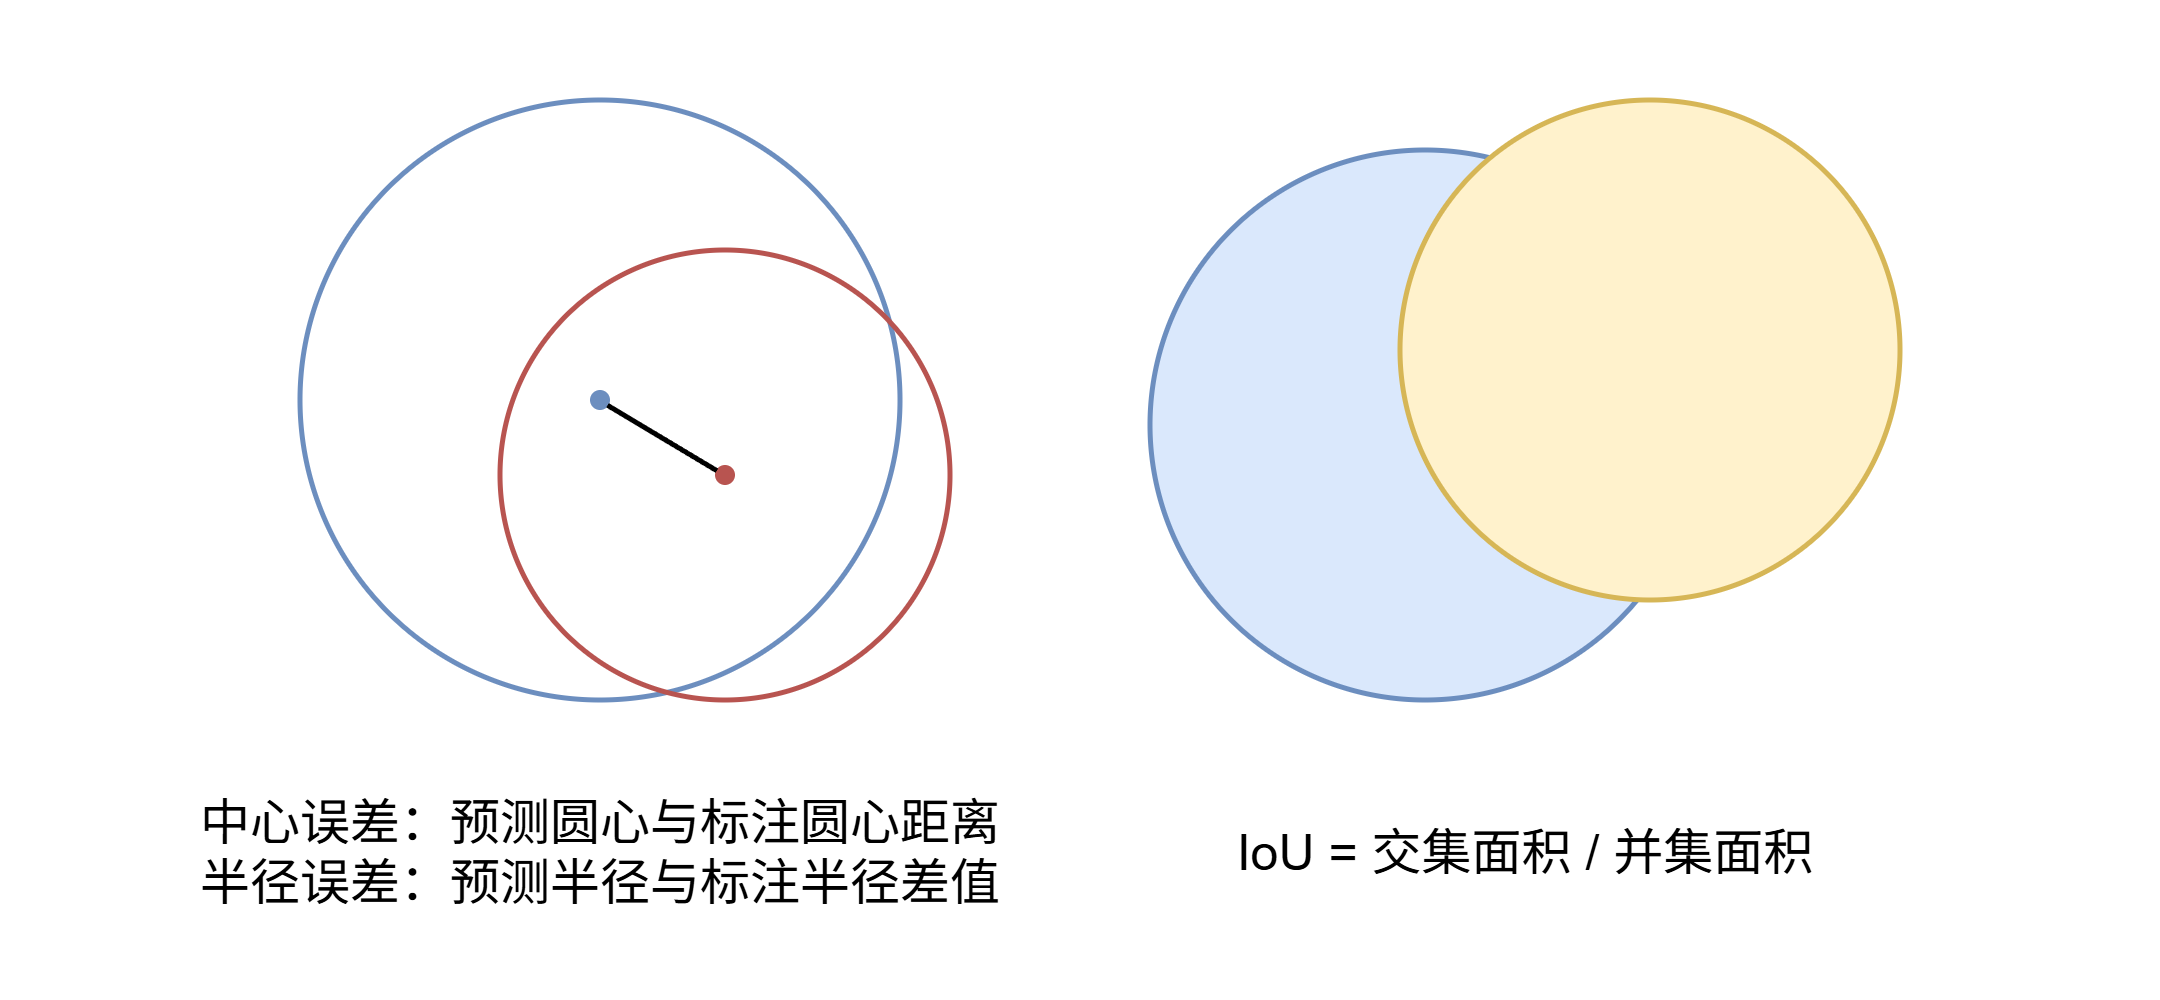

The diagram above was exported from draw.io. Its source (the exported page's mxGraphModel, read from the mxfile embedded in the PNG):
<mxGraphModel dx="679" dy="400" grid="1" gridSize="10" guides="1" tooltips="1" connect="1" arrows="1" fold="1" page="1" pageScale="1" pageWidth="827" pageHeight="1169" math="0" shadow="0">
  <root>
    <mxCell id="0" />
    <mxCell id="1" parent="0" />
    <mxCell id="9UAzjcwkXOf8DDYZ71mn-13" parent="1" style="rounded=0;whiteSpace=wrap;html=1;strokeColor=none;" value="" vertex="1">
      <mxGeometry height="200" width="431.5" x="100" y="220" as="geometry" />
    </mxCell>
    <mxCell id="9UAzjcwkXOf8DDYZ71mn-1" parent="1" style="ellipse;whiteSpace=wrap;html=1;aspect=fixed;fillColor=none;strokeColor=#6c8ebf;" value="" vertex="1">
      <mxGeometry height="120" width="120" x="160" y="240" as="geometry" />
    </mxCell>
    <mxCell id="9UAzjcwkXOf8DDYZ71mn-2" parent="1" style="ellipse;whiteSpace=wrap;html=1;aspect=fixed;fillColor=none;strokeColor=#b85450;" value="" vertex="1">
      <mxGeometry height="90" width="90" x="200" y="270" as="geometry" />
    </mxCell>
    <mxCell id="9UAzjcwkXOf8DDYZ71mn-3" parent="1" style="ellipse;whiteSpace=wrap;html=1;aspect=fixed;fillColor=#6C8EBF;strokeColor=#6c8ebf;" value="" vertex="1">
      <mxGeometry height="3" width="3" x="218.5" y="298.5" as="geometry" />
    </mxCell>
    <mxCell id="9UAzjcwkXOf8DDYZ71mn-4" parent="1" style="ellipse;whiteSpace=wrap;html=1;aspect=fixed;fillColor=#B85450;strokeColor=#b85450;" value="" vertex="1">
      <mxGeometry height="3" width="3" x="243.5" y="313.5" as="geometry" />
    </mxCell>
    <mxCell id="9UAzjcwkXOf8DDYZ71mn-5" edge="1" parent="1" style="endArrow=none;html=1;rounded=0;exitX=0.5;exitY=1;exitDx=0;exitDy=0;entryX=-0.045;entryY=0.214;entryDx=0;entryDy=0;entryPerimeter=0;" target="9UAzjcwkXOf8DDYZ71mn-4" value="">
      <mxGeometry height="50" relative="1" width="50" as="geometry">
        <mxPoint x="221.50000000000006" y="301.06000000000006" as="sourcePoint" />
        <mxPoint x="245.4393398282199" y="313.4993398282199" as="targetPoint" />
      </mxGeometry>
    </mxCell>
    <mxCell id="9UAzjcwkXOf8DDYZ71mn-6" parent="1" style="ellipse;whiteSpace=wrap;html=1;aspect=fixed;fillColor=#dae8fc;strokeColor=#6c8ebf;" value="" vertex="1">
      <mxGeometry height="110" width="110" x="330" y="250" as="geometry" />
    </mxCell>
    <mxCell id="9UAzjcwkXOf8DDYZ71mn-7" parent="1" style="ellipse;whiteSpace=wrap;html=1;aspect=fixed;fillColor=#fff2cc;strokeColor=#d6b656;" value="" vertex="1">
      <mxGeometry height="100" width="100" x="380" y="240" as="geometry" />
    </mxCell>
    <mxCell id="9UAzjcwkXOf8DDYZ71mn-8" parent="1" style="text;html=1;whiteSpace=wrap;strokeColor=none;fillColor=none;align=center;verticalAlign=middle;rounded=0;fontSize=10;" value="中心误差：预测圆心与标注圆心距离&lt;div&gt;半径误差：预测半径与标注半径差值&lt;/div&gt;" vertex="1">
      <mxGeometry height="40" width="190" x="125" y="370" as="geometry" />
    </mxCell>
    <mxCell id="9UAzjcwkXOf8DDYZ71mn-9" parent="1" style="text;html=1;whiteSpace=wrap;strokeColor=none;fillColor=none;align=center;verticalAlign=middle;rounded=0;fontSize=10;" value="IoU = 交集面积 / 并集面积" vertex="1">
      <mxGeometry height="40" width="190" x="310" y="370" as="geometry" />
    </mxCell>
  </root>
</mxGraphModel>